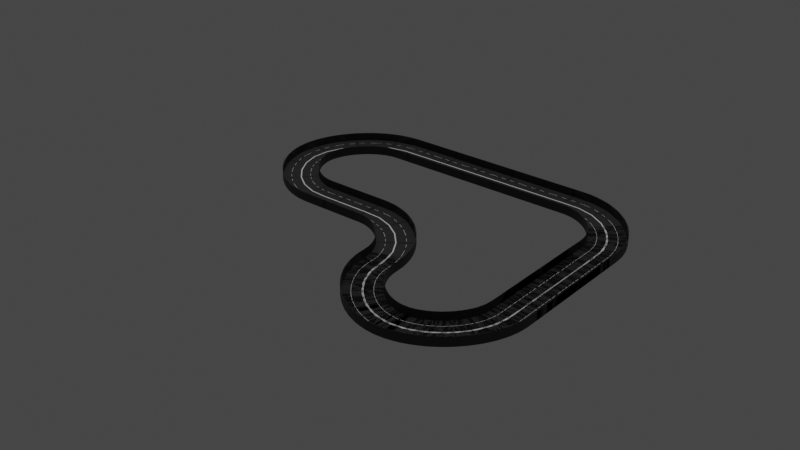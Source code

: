 # Source: road_ml_pd1.blend  (saved by Blender 2.80.74; exported with 4.5.12 LTS)
import bpy
from mathutils import Matrix  # noqa: F401  (used for matrix-valued properties, if any)

bpy.ops.wm.read_factory_settings(use_empty=True)
scene = bpy.context.scene
scene.name = 'Scene'

# ---- collections
col_collection = bpy.data.collections.new('Collection'); scene.collection.children.link(col_collection)

# ---- materials (node trees are filled in below, after node groups)
mat_material_002 = bpy.data.materials.new('Material.002')
mat_material_002.use_transparent_shadow = False
mat_material_001 = bpy.data.materials.new('Material.001')
mat_material_001.use_transparent_shadow = False

# ---- material node trees
mat_material_002.use_nodes = True; mat_material_002.node_tree.nodes.clear()
_N = mat_material_002.node_tree.nodes; _L = mat_material_002.node_tree.links
n0 = _N.new('ShaderNodeOutputMaterial'); n0.name = 'Material Output'; n0.location = (300, 300)
n1 = _N.new('ShaderNodeBsdfPrincipled'); n1.name = 'Principled BSDF'; n1.location = (10, 300)
n1.distribution = 'GGX'
n1.subsurface_method = 'BURLEY'
n1.inputs[0].default_value = (0.02342, 0.02342, 0.02342, 1.0)
n1.inputs[3].default_value = 1.45
n1.inputs[27].default_value = (0.0, 0.0, 0.0, 1.0)
n1.inputs[28].default_value = 1.0
_L.new(n1.outputs[0], n0.inputs[0])
n0.is_active_output = True
mat_material_001.use_nodes = True; mat_material_001.node_tree.nodes.clear()
_N = mat_material_001.node_tree.nodes; _L = mat_material_001.node_tree.links
n0 = _N.new('ShaderNodeOutputMaterial'); n0.name = 'Material Output'; n0.location = (300, 300)
n1 = _N.new('ShaderNodeBsdfPrincipled'); n1.name = 'Principled BSDF'; n1.location = (10, 300)
n1.distribution = 'GGX'
n1.subsurface_method = 'BURLEY'
n1.inputs[3].default_value = 1.45
n1.inputs[27].default_value = (0.0, 0.0, 0.0, 1.0)
n1.inputs[28].default_value = 1.0
_L.new(n1.outputs[0], n0.inputs[0])
n0.is_active_output = True

# ---- world
world_world = bpy.data.worlds.new('World'); scene.world = world_world
world_world.use_nodes = True; world_world.node_tree.nodes.clear()
_N = world_world.node_tree.nodes; _L = world_world.node_tree.links
n0 = _N.new('ShaderNodeOutputWorld'); n0.name = 'World Output'; n0.location = (300, 300)
n1 = _N.new('ShaderNodeBackground'); n1.name = 'Background'; n1.location = (10, 300)
n1.inputs[0].default_value = (0.05088, 0.05088, 0.05088, 1.0)
_L.new(n1.outputs[0], n0.inputs[0])
n0.is_active_output = True
world_world.color = (0.05088, 0.05088, 0.05088)
world_world.use_sun_shadow = False
world_world.sun_shadow_jitter_overblur = 0.0

# ---- lights
light_sun = bpy.data.lights.new('Sun', 'SUN')
light_sun.transmission_factor = 0.0
light_sun.energy = 1.0
light_sun.shadow_soft_size = 0.125

# ---- meshes
me_plane = bpy.data.meshes.new('Plane')
me_plane.from_pydata([(-1.0, 1.0, 0.0), (-1.0, 0.03358, 0.0), (-1.0, 0.5385, 0.0), (-1.0, 0.5233, 0.0), (-0.1429, 1.0, 0.0), (-0.4286, 1.0, 0.0), (-0.7143, 1.0, 0.0), (-0.1429, 0.03358, 0.0), (-0.4286, 0.03358, 0.0), (-0.7143, 0.03358, 0.0), (-0.1429, 0.5385, 0.0), (-0.4286, 0.5385, 0.0), (-0.7143, 0.5385, 0.0), (-0.1429, 0.5233, 0.0), (-0.4286, 0.5233, 0.0), (-0.7143, 0.5233, 0.0), (-0.0003462, 1.0, 0.0), (-0.0003462, 0.03358, 0.0), (-1.0, 0.0, 0.0), (0.0, 0.0, 0.0), (-1.0, 1.03, -0.05474), (-0.1429, 1.03, -0.05474), (-0.4286, 1.03, -0.05474), (-0.7143, 1.03, -0.05474), (-0.0003462, 1.03, -0.05474), (-1.0, 0.1916, -0.05474), (-0.1429, 0.1916, -0.05474), (-0.4286, 0.1916, -0.05474), (-0.7143, 0.1916, -0.05474), (-0.0003462, 0.1916, -0.05474), (-1.0, -0.05109, 0.0), (0.0, -0.05109, 0.0), (0.03019, 1.0, 0.0), (0.03019, 0.03358, 0.0), (0.03053, 0.0, 0.0), (-0.1123, 0.1916, -0.05474), (0.03019, 0.1916, -0.05474), (0.03053, -0.05109, 0.0), (-1.0, -0.01918, 0.0), (-0.1429, -0.01918, 0.0), (-0.4286, -0.01918, 0.0), (-0.7143, -0.01918, 0.0), (-0.0003462, -0.01918, 0.0)], [], [(1, 9, 15, 3), (8, 7, 13, 14), (2, 12, 6, 0), (8, 5, 6, 9), (11, 10, 4, 5), (4, 7, 17, 16), (23, 22, 27, 28), (20, 23, 28, 25), (21, 24, 29, 26), (22, 21, 26, 27), (19, 18, 30, 31), (19, 31, 37, 34), (17, 19, 34, 33), (16, 17, 33, 32), (26, 29, 36, 35), (9, 1, 38, 41), (17, 7, 39, 42), (7, 8, 40, 39), (8, 9, 41, 40)])
_uv = me_plane.uv_layers.new(name='UVMap')
_uv.uv.foreach_set('vector', [0.0, 0.5168, 0.1429, 0.5168, 0.1429, 0.7616, 0.0, 0.7616, 0.2857, 0.5168, 0.4286, 0.5168, 0.4286, 0.7616, 0.2857, 0.7616, 0.0, 0.7693, 0.1429, 0.7693, 0.1429, 1.0, 0.0, 1.0, 0.2857, 0.5168, 0.0, 0.0, 0.0, 0.0, 0.1429, 0.5168, 0.2857, 0.7693, 0.4286, 0.7693, 0.4286, 1.0, 0.2857, 1.0, 0.0, 0.0, 0.0, 0.0, 0.0, 0.0, 0.0, 0.0, 0.0, 0.0, 0.0, 0.0, 0.0, 0.0, 0.0, 0.0, 0.0, 0.0, 0.0, 0.0, 0.0, 0.0, 0.0, 0.0, 0.0, 0.0, 0.0, 0.0, 0.0, 0.0, 0.0, 0.0, 0.0, 0.0, 0.0, 0.0, 0.0, 0.0, 0.0, 0.0, 0.0, 0.0, 0.0, 0.0, 0.0, 0.0, 0.0, 0.0, 0.0, 0.0, 0.0, 0.0, 0.0, 0.0, 0.0, 0.0, 0.0, 0.0, 0.0, 0.0, 0.0, 0.0, 0.0, 0.0, 0.0, 0.0, 0.0, 0.0, 0.0, 0.0, 0.0, 0.0, 0.0, 0.0, 0.0, 0.0, 0.0, 0.0, 0.0, 0.0, 0.1429, 0.5168, 0.0, 0.5168, 0.0, 0.5168, 0.1429, 0.5168, 0.0, 0.0, 0.0, 0.0, 0.0, 0.0, 0.0, 0.0, 0.4286, 0.5168, 0.2857, 0.5168, 0.2857, 0.5168, 0.4286, 0.5168, 0.2857, 0.5168, 0.1429, 0.5168, 0.1429, 0.5168, 0.2857, 0.5168])
me_plane.materials.append(mat_material_002)
me_plane.use_remesh_preserve_volume = False
me_plane.use_remesh_preserve_attributes = False
me_plane.use_mirror_vertex_groups = False
me_plane.update()
me_plane_001 = bpy.data.meshes.new('Plane.001')
me_plane_001.from_pydata([(-1.0, 0.03358, 0.0), (-1.0, 0.5385, 0.0), (-1.0, 0.5233, 0.0), (-0.1429, 0.5385, 0.0), (-0.4286, 0.5385, 0.0), (-0.7143, 0.5385, 0.0), (-0.1429, 0.5233, 0.0), (-0.4286, 0.5233, 0.0), (-0.7143, 0.5233, 0.0), (-0.0003462, 0.03358, 0.0), (-1.0, 0.0, 0.0), (0.0, 0.0, 0.0)], [], [(2, 8, 5, 1), (7, 6, 3, 4), (10, 11, 9, 0)])
_uv = me_plane_001.uv_layers.new(name='UVMap')
_uv.uv.foreach_set('vector', [0.0, 0.7616, 0.1429, 0.7616, 0.1429, 0.7693, 0.0, 0.7693, 0.2857, 0.7616, 0.4286, 0.7616, 0.4286, 0.7693, 0.2857, 0.7693, 0.0, 0.0, 0.0, 0.0, 0.0, 0.0, 0.0, 0.0])
me_plane_001.materials.append(mat_material_001)
me_plane_001.use_remesh_preserve_volume = False
me_plane_001.use_remesh_preserve_attributes = False
me_plane_001.use_mirror_vertex_groups = False
me_plane_001.update()
me_plane_002 = bpy.data.meshes.new('Plane.002')
me_plane_002.from_pydata([(-1.0, 1.0, 0.0), (-0.1429, 1.0, 0.0), (-0.4286, 1.0, 0.0), (-0.7143, 1.0, 0.0), (-0.0003462, 1.0, 0.0), (-1.0, 1.0, 0.4589), (-0.1429, 1.0, 0.4589), (-0.4286, 1.0, 0.4589), (-0.7143, 1.0, 0.4589), (-0.0003462, 1.0, 0.4589), (-1.0, 1.03, 0.4589), (-0.1429, 1.03, 0.4589), (-0.4286, 1.03, 0.4589), (-0.7143, 1.03, 0.4589), (-0.0003462, 1.03, 0.4589), (-1.0, 1.03, -0.05474), (-0.1429, 1.03, -0.05474), (-0.4286, 1.03, -0.05474), (-0.7143, 1.03, -0.05474), (-0.0003462, 1.03, -0.05474), (0.03019, 1.0, 0.0), (0.03019, 1.0, 0.4589), (0.03019, 1.03, 0.4589), (0.03019, 1.03, -0.05474)], [], [(3, 2, 1, 4, 9, 6, 7, 8, 5, 0), (8, 7, 12, 13), (5, 8, 13, 10), (6, 9, 14, 11), (7, 6, 11, 12), (13, 12, 17, 18), (10, 13, 18, 15), (11, 14, 19, 16), (12, 11, 16, 17), (14, 9, 21, 22), (19, 14, 22, 23), (9, 4, 20, 21)])
_uv = me_plane_002.uv_layers.new(name='UVMap')
_uv.uv.foreach_set('vector', [0.0, 0.0, 0.0, 0.0, 0.4286, 1.0, 0.0, 0.0, 0.0, 0.0, 0.0, 0.0, 0.0, 0.0, 0.0, 0.0, 0.0, 0.0, 0.0, 1.0, 0.0, 0.0, 0.0, 0.0, 0.0, 0.0, 0.0, 0.0, 0.0, 0.0, 0.0, 0.0, 0.0, 0.0, 0.0, 0.0, 0.0, 0.0, 0.0, 0.0, 0.0, 0.0, 0.0, 0.0, 0.0, 0.0, 0.0, 0.0, 0.0, 0.0, 0.0, 0.0, 0.0, 0.0, 0.0, 0.0, 0.0, 0.0, 0.0, 0.0, 0.0, 0.0, 0.0, 0.0, 0.0, 0.0, 0.0, 0.0, 0.0, 0.0, 0.0, 0.0, 0.0, 0.0, 0.0, 0.0, 0.0, 0.0, 0.0, 0.0, 0.0, 0.0, 0.0, 0.0, 0.0, 0.0, 0.0, 0.0, 0.0, 0.0, 0.0, 0.0, 0.0, 0.0, 0.0, 0.0, 0.0, 0.0, 0.0, 0.0, 0.0, 0.0, 0.0, 0.0, 0.0, 0.0, 0.0, 0.0])
me_plane_002.materials.append(mat_material_002)
me_plane_002.use_remesh_preserve_volume = False
me_plane_002.use_remesh_preserve_attributes = False
me_plane_002.use_mirror_vertex_groups = False
me_plane_002.update()

# ---- curves / text
cu_beziercurve = bpy.data.curves.new('BezierCurve', 'CURVE')
cu_beziercurve.dimensions = '3D'
_sp = cu_beziercurve.splines.new('BEZIER'); _sp.bezier_points.add(8)
_sp.bezier_points.foreach_set('co', [1.284, -2.333, 0.0, 2.333, -1.284, 0.0, 2.333, 0.8141, 0.0, 1.284, 1.863, 0.0, -1.882, 1.863, 0.0, -2.911, 0.8247, 0.0, -1.863, -0.2348, 0.0, -0.8137, -0.2348, 0.0, 0.2352, -1.284, 0.0])
_sp.bezier_points.foreach_set('handle_left', [0.7597, -2.333, 0.0, 2.333, -1.808, 0.0, 2.333, 0.2896, 0.0, 1.809, 1.863, 0.0, -1.357, 1.863, 0.0, -2.911, 1.349, 0.0, -2.387, -0.2348, 0.0, -1.338, -0.2348, 0.0, 0.2352, -0.7593, 0.0])
_sp.bezier_points.foreach_set('handle_right', [1.809, -2.333, 0.0, 2.333, -0.7593, 0.0, 2.333, 1.339, 0.0, 0.7597, 1.863, 0.0, -2.406, 1.863, 0.0, -2.911, 0.3157, 0.0, -1.338, -0.2348, 0.0, -0.2892, -0.2348, 0.0, 0.2352, -1.808, 0.0])
for _p, _l, _r in zip(_sp.bezier_points, ['ALIGNED', 'ALIGNED', 'ALIGNED', 'ALIGNED', 'ALIGNED', 'ALIGNED', 'ALIGNED', 'ALIGNED', 'ALIGNED'], ['ALIGNED', 'ALIGNED', 'ALIGNED', 'ALIGNED', 'ALIGNED', 'ALIGNED', 'ALIGNED', 'ALIGNED', 'ALIGNED']): _p.handle_left_type = _l; _p.handle_right_type = _r
_sp.order_u = 0
_sp.order_v = 0
_sp.use_cyclic_u = True
cu_beziercurve.use_path = True
cu_beziercurve.use_path_clamp = True
cu_beziercurve.fill_mode = 'FULL'

# ---- objects
ob_beziercurve = bpy.data.objects.new('BezierCurve', cu_beziercurve)
ob_road = bpy.data.objects.new('road', me_plane)
ob_road_lines = bpy.data.objects.new('road lines', me_plane_001)
ob_sun = bpy.data.objects.new('Sun', light_sun)
ob_walls = bpy.data.objects.new('walls', me_plane_002)

# ---- transforms, parenting, visibility, modifiers, constraints
ob_beziercurve.location = (0.0, 0.0, 0.0)
ob_beziercurve.scale = (5.037, 5.037, 5.037)
ob_beziercurve.lineart.crease_threshold = 0.0
ob_road.location = (0.0, 0.0, 0.0)
ob_road.scale = (1.384, 1.384, 1.384)
ob_road.lineart.crease_threshold = 0.0
_m = ob_road.modifiers.new('Mirror', 'MIRROR')
_m.use_axis = (True, True, False)
_m = ob_road.modifiers.new('Array', 'ARRAY')
_m.fit_type = 'FIT_CURVE'
_m.curve = ob_beziercurve
_m.constant_offset_displace = (0.0, 0.0, 0.0)
_m = ob_road.modifiers.new('Curve', 'CURVE')
_m.object = ob_beziercurve
ob_road_lines.location = (0.0, 0.0, 0.003788)
ob_road_lines.scale = (1.384, 1.384, 1.384)
ob_road_lines.lineart.crease_threshold = 0.0
_m = ob_road_lines.modifiers.new('Mirror', 'MIRROR')
_m.use_axis = (True, True, False)
_m = ob_road_lines.modifiers.new('Array', 'ARRAY')
_m.fit_type = 'FIT_CURVE'
_m.curve = ob_beziercurve
_m.constant_offset_displace = (0.0, 0.0, 0.0)
_m = ob_road_lines.modifiers.new('Curve', 'CURVE')
_m.object = ob_beziercurve
ob_sun.location = (0.0, 0.0, 8.22)
ob_sun.lineart.crease_threshold = 0.0
ob_walls.location = (0.0, 0.0, 0.0)
ob_walls.scale = (1.384, 1.384, 1.384)
ob_walls.lineart.crease_threshold = 0.0
_m = ob_walls.modifiers.new('Mirror', 'MIRROR')
_m.use_axis = (True, True, False)
_m = ob_walls.modifiers.new('Array', 'ARRAY')
_m.fit_type = 'FIT_CURVE'
_m.curve = ob_beziercurve
_m.constant_offset_displace = (0.0, 0.0, 0.0)
_m = ob_walls.modifiers.new('Curve', 'CURVE')
_m.object = ob_beziercurve

# ---- collection membership
col_collection.objects.link(ob_beziercurve)
col_collection.objects.link(ob_road)
col_collection.objects.link(ob_road_lines)
col_collection.objects.link(ob_sun)
col_collection.objects.link(ob_walls)

# ---- scene / render settings (as saved in the file)
scene.frame_start = 1; scene.frame_end = 250; scene.frame_set(0)
scene.render.engine = 'BLENDER_EEVEE_NEXT'
scene.cycles.use_denoising = False
scene.cycles.samples = 128
scene.cycles.sampling_pattern = 'TABULATED_SOBOL'
scene.cycles.use_adaptive_sampling = False
scene.cycles.use_light_tree = False
scene.view_settings.view_transform = 'Filmic'
bpy.context.view_layer.update()

# ---- added for rendering (the .blend has no active camera): camera
cam_auto = bpy.data.cameras.new('AutoCamera')
cam_auto.lens = 50.0
cam_auto.sensor_width = 36.0
cam_auto.clip_end = 1000.0
ob_auto_camera = bpy.data.objects.new('AutoCamera', cam_auto)
scene.collection.objects.link(ob_auto_camera)
ob_auto_camera.location = (43.9329, -55.6504, 36.3117)
ob_auto_camera.rotation_euler = (1.09748, -7.21219e-08, 0.694738)
scene.camera = ob_auto_camera
bpy.context.view_layer.update()
